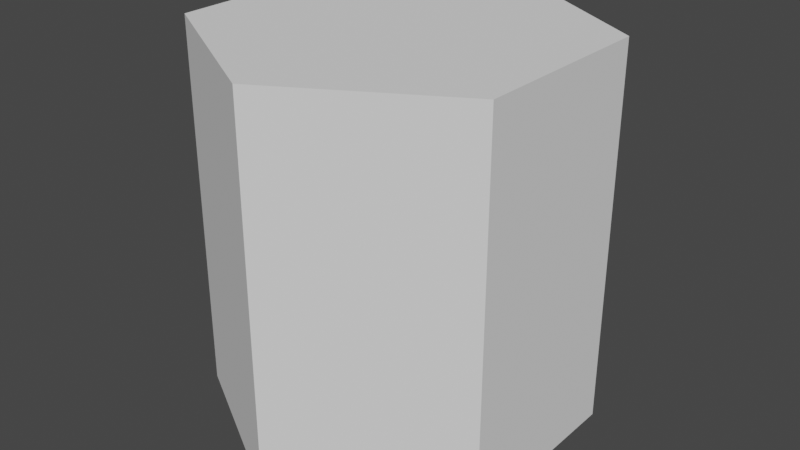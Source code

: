 # Source: cellMock.blend  (saved by Blender 3.0.42; exported with 4.5.12 LTS)
import bpy
from mathutils import Matrix  # noqa: F401  (used for matrix-valued properties, if any)

bpy.ops.wm.read_factory_settings(use_empty=True)
scene = bpy.context.scene
scene.name = 'Scene'

# ---- collections
col_collection = bpy.data.collections.new('Collection'); scene.collection.children.link(col_collection)

# ---- world
world_world = bpy.data.worlds.new('World'); scene.world = world_world
world_world.use_nodes = True; world_world.node_tree.nodes.clear()
_N = world_world.node_tree.nodes; _L = world_world.node_tree.links
n0 = _N.new('ShaderNodeOutputWorld'); n0.name = 'World Output'; n0.location = (300, 300)
n1 = _N.new('ShaderNodeBackground'); n1.name = 'Background'; n1.location = (10, 300)
n1.inputs[0].default_value = (0.05088, 0.05088, 0.05088, 1.0)
_L.new(n1.outputs[0], n0.inputs[0])
n0.is_active_output = True
world_world.color = (0.05088, 0.05088, 0.05088)
world_world.use_sun_shadow = False
world_world.sun_shadow_jitter_overblur = 0.0

# ---- meshes
me_x = bpy.data.meshes.new('Окружность')
me_x.from_pydata([(0.0, 0.5, 0.0), (-0.433, 0.25, 0.0), (-0.433, -0.25, 0.0), (4.371e-08, -0.5, 0.0), (0.433, -0.25, 0.0), (0.433, 0.25, 0.0), (-0.433, 0.25, 1.0), (0.0, 0.5, 1.0), (-0.433, -0.25, 1.0), (4.371e-08, -0.5, 1.0), (0.433, -0.25, 1.0), (0.433, 0.25, 1.0)], [], [(1, 0, 5, 4, 3, 2), (6, 8, 9, 10, 11, 7), (2, 3, 9, 8), (0, 1, 6, 7), (5, 0, 7, 11), (3, 4, 10, 9), (1, 2, 8, 6), (4, 5, 11, 10)])
_uv = me_x.uv_layers.new(name='UVКарта')
_uv.uv.foreach_set('vector', [0.0, 0.0, 0.0, 0.0, 0.0, 0.0, 0.0, 0.0, 0.0, 0.0, 0.0, 0.0, 0.0, 0.0, 0.0, 0.0, 0.0, 0.0, 0.0, 0.0, 0.0, 0.0, 0.0, 0.0, 0.0, 0.0, 0.0, 0.0, 0.0, 0.0, 0.0, 0.0, 0.0, 0.0, 0.0, 0.0, 0.0, 0.0, 0.0, 0.0, 0.0, 0.0, 0.0, 0.0, 0.0, 0.0, 0.0, 0.0, 0.0, 0.0, 0.0, 0.0, 0.0, 0.0, 0.0, 0.0, 0.0, 0.0, 0.0, 0.0, 0.0, 0.0, 0.0, 0.0, 0.0, 0.0, 0.0, 0.0, 0.0, 0.0, 0.0, 0.0])
me_x.use_remesh_fix_poles = True
me_x.use_remesh_preserve_attributes = False
me_x.update()

# ---- objects
ob_x = bpy.data.objects.new('Окружность', me_x)

# ---- transforms, parenting, visibility, modifiers, constraints
ob_x.location = (0.0, 0.0, 0.0)

# ---- collection membership
col_collection.objects.link(ob_x)

# ---- scene / render settings (as saved in the file)
scene.frame_start = 1; scene.frame_end = 250; scene.frame_set(1)
scene.render.engine = 'BLENDER_EEVEE_NEXT'
scene.cycles.sampling_pattern = 'TABULATED_SOBOL'
scene.cycles.use_light_tree = False
scene.view_settings.view_transform = 'Filmic'
bpy.context.view_layer.update()

# ---- added for rendering (the .blend has no active camera and no usable light): camera, sun
cam_auto = bpy.data.cameras.new('AutoCamera')
cam_auto.lens = 50.0
cam_auto.sensor_width = 36.0
cam_auto.clip_end = 1000.0
ob_auto_camera = bpy.data.objects.new('AutoCamera', cam_auto)
scene.collection.objects.link(ob_auto_camera)
ob_auto_camera.location = (1.53431, -1.84117, 1.72745)
ob_auto_camera.rotation_euler = (1.09748, -7.21219e-08, 0.694738)
scene.camera = ob_auto_camera
light_auto_sun = bpy.data.lights.new('AutoSun', 'SUN')
light_auto_sun.energy = 3.0
light_auto_sun.angle = 0.0523599
ob_auto_sun = bpy.data.objects.new('AutoSun', light_auto_sun)
scene.collection.objects.link(ob_auto_sun)
ob_auto_sun.rotation_euler = (0.872665, 0.174533, 0.523599)
bpy.context.view_layer.update()
